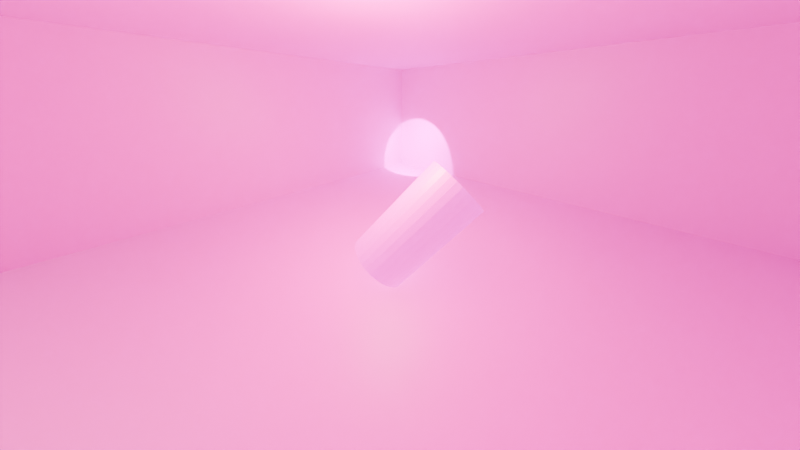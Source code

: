 # Source: TestRoom.blend  (saved by Blender 4.0.36; exported with 4.5.12 LTS)
import bpy
from mathutils import Matrix  # noqa: F401  (used for matrix-valued properties, if any)

bpy.ops.wm.read_factory_settings(use_empty=True)
scene = bpy.context.scene
scene.name = 'Scene'

# ---- collections
col_collection = bpy.data.collections.new('Collection'); scene.collection.children.link(col_collection)

# ---- images (referenced by path relative to the original .blend; pixels are not part of the script)
import os
ASSET_DIR = os.environ.get("B2B_ASSET_DIR", "")  # directory of the original .blend (textures are referenced by path, not embedded)
HERE = os.path.dirname(os.path.abspath(__file__))  # packed textures are extracted next to this script under _unpacked/

def load_image(name, relpath, width, height, colorspace="sRGB"):
    """Load a texture the original file referenced (path relative to the .blend, or extracted next to this script)."""
    p = next((c for c in (os.path.join(HERE, relpath), os.path.join(ASSET_DIR, relpath)) if relpath and os.path.exists(c)), "")
    if p:
        img = bpy.data.images.load(p, check_existing=True)
        img.name = name
    else:  # same state as the original file: an image datablock whose file is absent (Cycles renders it pink)
        img = bpy.data.images.new(name, width, height)
        img.source = "FILE"
        img.filepath = "//" + (relpath or name)
    img.colorspace_settings.name = colorspace
    return img
img_ground_8_diffuse_jpg_001 = load_image('ground_8-diffuse.jpg.001', 'ground_8-diffuse.jpg', 1024, 1024, 'sRGB')
img_1k_wall_stone_12_diffuse_jpg_001 = load_image('1K-wall_stone_12-diffuse.jpg.001', '1K-wall_stone_12-diffuse.jpg', 1024, 1024, 'sRGB')
img_uv_grid_diffuse_jpg_001 = load_image('uv_grid-diffuse.jpg.001', 'uv_grid-diffuse.jpg', 1024, 1024, 'sRGB')
img_testemissive_png = load_image('TestEmissive.png', 'TestEmissive.png', 1024, 1024, 'sRGB')

# ---- materials (node trees are filled in below, after node groups)
mat_ground_8 = bpy.data.materials.new('ground_8')
mat_ground_8.use_transparent_shadow = False
mat_wall_stone_12 = bpy.data.materials.new('wall_stone_12')
mat_wall_stone_12.use_transparent_shadow = False
mat_uv_grid = bpy.data.materials.new('uv_grid')
mat_uv_grid.use_transparent_shadow = False
mat_white = bpy.data.materials.new('white')
mat_white.use_transparent_shadow = False

# ---- material node trees
mat_ground_8.use_nodes = True; mat_ground_8.node_tree.nodes.clear()
_N = mat_ground_8.node_tree.nodes; _L = mat_ground_8.node_tree.links
n0 = _N.new('ShaderNodeOutputMaterial'); n0.name = 'Material Output'; n0.location = (300, 300)
n1 = _N.new('ShaderNodeTexImage'); n1.name = 'Image Texture'; n1.location = (-295, 284)
n1.image = img_ground_8_diffuse_jpg_001
n2 = _N.new('ShaderNodeBsdfPrincipled'); n2.name = 'Principled BSDF'; n2.location = (10, 300)
n2.inputs[3].default_value = 1.45
_L.new(n2.outputs[0], n0.inputs[0])
_L.new(n1.outputs[0], n2.inputs[0])
n0.is_active_output = True
mat_wall_stone_12.use_nodes = True; mat_wall_stone_12.node_tree.nodes.clear()
_N = mat_wall_stone_12.node_tree.nodes; _L = mat_wall_stone_12.node_tree.links
n0 = _N.new('ShaderNodeBsdfPrincipled'); n0.name = 'Principled BSDF'; n0.location = (10, 300)
n0.inputs[3].default_value = 1.45
n1 = _N.new('ShaderNodeOutputMaterial'); n1.name = 'Material Output'; n1.location = (300, 300)
n2 = _N.new('ShaderNodeTexImage'); n2.name = 'Image Texture'; n2.location = (-280, 280)
n2.image = img_1k_wall_stone_12_diffuse_jpg_001
_L.new(n0.outputs[0], n1.inputs[0])
_L.new(n2.outputs[0], n0.inputs[0])
n1.is_active_output = True
mat_uv_grid.use_nodes = True; mat_uv_grid.node_tree.nodes.clear()
_N = mat_uv_grid.node_tree.nodes; _L = mat_uv_grid.node_tree.links
n0 = _N.new('ShaderNodeBsdfPrincipled'); n0.name = 'Principled BSDF'; n0.location = (10, 300)
n0.inputs[3].default_value = 1.45
n1 = _N.new('ShaderNodeOutputMaterial'); n1.name = 'Material Output'; n1.location = (300, 300)
n2 = _N.new('ShaderNodeTexImage'); n2.name = 'Image Texture'; n2.location = (-280, 280)
n2.image = img_uv_grid_diffuse_jpg_001
_L.new(n0.outputs[0], n1.inputs[0])
_L.new(n2.outputs[0], n0.inputs[0])
n1.is_active_output = True
mat_white.use_nodes = True; mat_white.node_tree.nodes.clear()
_N = mat_white.node_tree.nodes; _L = mat_white.node_tree.links
n0 = _N.new('ShaderNodeBsdfPrincipled'); n0.name = 'Principled BSDF'; n0.location = (10, 300)
n0.inputs[3].default_value = 1.45
n0.inputs[28].default_value = 1.0
n1 = _N.new('ShaderNodeOutputMaterial'); n1.name = 'Material Output'; n1.location = (300, 300)
n2 = _N.new('ShaderNodeTexImage'); n2.name = 'Image Texture'; n2.location = (-280, -483)
n2.image = img_testemissive_png
n3 = _N.new('ShaderNodeTexImage'); n3.name = 'Image Texture.001'; n3.location = (-280, 271)
_L.new(n0.outputs[0], n1.inputs[0])
_L.new(n2.outputs[0], n0.inputs[27])
_L.new(n3.outputs[0], n0.inputs[0])
n1.is_active_output = True

# ---- world
world_world = bpy.data.worlds.new('World'); scene.world = world_world
world_world.use_nodes = True; world_world.node_tree.nodes.clear()
_N = world_world.node_tree.nodes; _L = world_world.node_tree.links
n0 = _N.new('ShaderNodeOutputWorld'); n0.name = 'World Output'; n0.location = (300, 300)
n1 = _N.new('ShaderNodeBackground'); n1.name = 'Background'; n1.location = (10, 300)
n1.inputs[0].default_value = (0.05088, 0.05088, 0.05088, 1.0)
_L.new(n1.outputs[0], n0.inputs[0])
n0.is_active_output = True
world_world.color = (0.05088, 0.05088, 0.05088)
world_world.use_sun_shadow = False
world_world.sun_shadow_jitter_overblur = 0.0

# ---- cameras
cam_camera = bpy.data.cameras.new('Camera')
cam_camera.clip_end = 100.0
cam_camera.lens = 9.206
cam_camera.ortho_scale = 7.314
cam_camera.lens_unit = 'FOV'

# ---- lights
light_light = bpy.data.lights.new('Light', 'POINT')
light_light.color = (1.0, 0.979, 0.3841)
light_light.specular_factor = 0.0
light_light.transmission_factor = 0.0
light_light.use_custom_distance = True
light_light.cutoff_distance = 5.0
light_light.use_shadow = False
light_light.use_soft_falloff = False
light_light.energy = 500.0
light_light.shadow_maximum_resolution = 0.006
light_light.use_absolute_resolution = True
light_light_001 = bpy.data.lights.new('Light.001', 'SPOT')
light_light_001.color = (1.0, 0.2371, 0.8265)
light_light_001.specular_factor = 0.0
light_light_001.transmission_factor = 0.0
light_light_001.use_custom_distance = True
light_light_001.cutoff_distance = 5.0
light_light_001.use_shadow = False
light_light_001.energy = 1000.0
light_light_001.shadow_maximum_resolution = 0.006
light_light_001.use_absolute_resolution = True
light_light_001.spot_size = 1.571
light_light_001.use_soft_falloff = False
light_light_002 = bpy.data.lights.new('Light.002', 'SUN')
light_light_002.color = (0.0601, 1.0, 0.085)
light_light_002.specular_factor = 0.0
light_light_002.transmission_factor = 0.0
light_light_002.use_custom_distance = True
light_light_002.cutoff_distance = 2.0
light_light_002.use_shadow = False
light_light_002.angle = 0.1993
light_light_002.energy = 2.0
light_light_002.shadow_cascade_max_distance = 1000.0

# ---- meshes
me_plane_001 = bpy.data.meshes.new('Plane.001')
me_plane_001.from_pydata([(-0.5, -0.5, 0.0), (-0.5, 0.5, 0.0), (0.5, -0.5, 0.0), (0.5, 0.5, 0.0), (-0.5, 0.5, 3.5), (-0.5, -0.5, 3.5), (0.5, -0.5, 3.5), (0.5, 0.5, 3.5)], [], [(0, 2, 3, 1), (2, 6, 7, 3), (5, 4, 7, 6), (1, 4, 5, 0), (3, 7, 4, 1), (0, 5, 6, 2)])
me_plane_001.polygons.foreach_set('material_index', [0, 1, 2, 1, 1, 1])
_uv = me_plane_001.uv_layers.new(name='UVMap')
_uv.uv.foreach_set('vector', [0.0, 0.0, 1.0, 0.0, 1.0, 1.0, 0.0, 1.0, 0.0, 0.0, 0.0, 1.0, 1.0, 1.0, 1.0, 0.0, 0.0, 0.0, 0.0, 1.25, 1.25, 1.25, 1.25, 0.0, 1.0, 0.0, 1.0, 1.0, 0.0, 1.0, 0.0, 0.0, 1.0, 0.0, 1.0, 1.0, 0.0, 1.0, 0.0, 0.0, 0.0, 0.0, 0.0, 1.0, 1.0, 1.0, 1.0, 0.0])
me_plane_001.materials.append(mat_ground_8)
me_plane_001.materials.append(mat_wall_stone_12)
me_plane_001.materials.append(mat_uv_grid)
me_plane_001.update()
me_cylinder = bpy.data.meshes.new('Cylinder')
me_cylinder.from_pydata([(0.0, 0.5, -0.85), (0.0, 0.5, 0.85), (0.09755, 0.4904, -0.85), (0.09755, 0.4904, 0.85), (0.1913, 0.4619, -0.85), (0.1913, 0.4619, 0.85), (0.2778, 0.4157, -0.85), (0.2778, 0.4157, 0.85), (0.3536, 0.3536, -0.85), (0.3536, 0.3536, 0.85), (0.4157, 0.2778, -0.85), (0.4157, 0.2778, 0.85), (0.4619, 0.1913, -0.85), (0.4619, 0.1913, 0.85), (0.4904, 0.09755, -0.85), (0.4904, 0.09755, 0.85), (0.5, 0.0, -0.85), (0.5, 0.0, 0.85), (0.4904, -0.09755, -0.85), (0.4904, -0.09755, 0.85), (0.4619, -0.1913, -0.85), (0.4619, -0.1913, 0.85), (0.4157, -0.2778, -0.85), (0.4157, -0.2778, 0.85), (0.3536, -0.3536, -0.85), (0.3536, -0.3536, 0.85), (0.2778, -0.4157, -0.85), (0.2778, -0.4157, 0.85), (0.1913, -0.4619, -0.85), (0.1913, -0.4619, 0.85), (0.09755, -0.4904, -0.85), (0.09755, -0.4904, 0.85), (0.0, -0.5, -0.85), (0.0, -0.5, 0.85), (-0.09755, -0.4904, -0.85), (-0.09755, -0.4904, 0.85), (-0.1913, -0.4619, -0.85), (-0.1913, -0.4619, 0.85), (-0.2778, -0.4157, -0.85), (-0.2778, -0.4157, 0.85), (-0.3536, -0.3536, -0.85), (-0.3536, -0.3536, 0.85), (-0.4157, -0.2778, -0.85), (-0.4157, -0.2778, 0.85), (-0.4619, -0.1913, -0.85), (-0.4619, -0.1913, 0.85), (-0.4904, -0.09755, -0.85), (-0.4904, -0.09755, 0.85), (-0.5, 0.0, -0.85), (-0.5, 0.0, 0.85), (-0.4904, 0.09755, -0.85), (-0.4904, 0.09755, 0.85), (-0.4619, 0.1913, -0.85), (-0.4619, 0.1913, 0.85), (-0.4157, 0.2778, -0.85), (-0.4157, 0.2778, 0.85), (-0.3536, 0.3536, -0.85), (-0.3536, 0.3536, 0.85), (-0.2778, 0.4157, -0.85), (-0.2778, 0.4157, 0.85), (-0.1913, 0.4619, -0.85), (-0.1913, 0.4619, 0.85), (-0.09755, 0.4904, -0.85), (-0.09755, 0.4904, 0.85)], [], [(0, 1, 3, 2), (2, 3, 5, 4), (4, 5, 7, 6), (6, 7, 9, 8), (8, 9, 11, 10), (10, 11, 13, 12), (12, 13, 15, 14), (14, 15, 17, 16), (16, 17, 19, 18), (18, 19, 21, 20), (20, 21, 23, 22), (22, 23, 25, 24), (24, 25, 27, 26), (26, 27, 29, 28), (28, 29, 31, 30), (30, 31, 33, 32), (32, 33, 35, 34), (34, 35, 37, 36), (36, 37, 39, 38), (38, 39, 41, 40), (40, 41, 43, 42), (42, 43, 45, 44), (44, 45, 47, 46), (46, 47, 49, 48), (48, 49, 51, 50), (50, 51, 53, 52), (52, 53, 55, 54), (54, 55, 57, 56), (56, 57, 59, 58), (58, 59, 61, 60), (3, 1, 63, 61, 59, 57, 55, 53, 51, 49, 47, 45, 43, 41, 39, 37, 35, 33, 31, 29, 27, 25, 23, 21, 19, 17, 15, 13, 11, 9, 7, 5), (60, 61, 63, 62), (62, 63, 1, 0), (0, 2, 4, 6, 8, 10, 12, 14, 16, 18, 20, 22, 24, 26, 28, 30, 32, 34, 36, 38, 40, 42, 44, 46, 48, 50, 52, 54, 56, 58, 60, 62)])
_uv = me_cylinder.uv_layers.new(name='UVMap')
_uv.uv.foreach_set('vector', [1.0, 0.5, 1.0, 1.0, 0.9688, 1.0, 0.9688, 0.5, 0.9688, 0.5, 0.9688, 1.0, 0.9375, 1.0, 0.9375, 0.5, 0.9375, 0.5, 0.9375, 1.0, 0.9062, 1.0, 0.9062, 0.5, 0.9062, 0.5, 0.9062, 1.0, 0.875, 1.0, 0.875, 0.5, 0.875, 0.5, 0.875, 1.0, 0.8438, 1.0, 0.8438, 0.5, 0.8438, 0.5, 0.8438, 1.0, 0.8125, 1.0, 0.8125, 0.5, 0.8125, 0.5, 0.8125, 1.0, 0.7812, 1.0, 0.7812, 0.5, 0.7812, 0.5, 0.7812, 1.0, 0.75, 1.0, 0.75, 0.5, 0.75, 0.5, 0.75, 1.0, 0.7188, 1.0, 0.7188, 0.5, 0.7188, 0.5, 0.7188, 1.0, 0.6875, 1.0, 0.6875, 0.5, 0.6875, 0.5, 0.6875, 1.0, 0.6562, 1.0, 0.6562, 0.5, 0.6562, 0.5, 0.6562, 1.0, 0.625, 1.0, 0.625, 0.5, 0.625, 0.5, 0.625, 1.0, 0.5938, 1.0, 0.5938, 0.5, 0.5938, 0.5, 0.5938, 1.0, 0.5625, 1.0, 0.5625, 0.5, 0.5625, 0.5, 0.5625, 1.0, 0.5312, 1.0, 0.5312, 0.5, 0.5312, 0.5, 0.5312, 1.0, 0.5, 1.0, 0.5, 0.5, 0.5, 0.5, 0.5, 1.0, 0.4688, 1.0, 0.4688, 0.5, 0.4688, 0.5, 0.4688, 1.0, 0.4375, 1.0, 0.4375, 0.5, 0.4375, 0.5, 0.4375, 1.0, 0.4062, 1.0, 0.4062, 0.5, 0.4062, 0.5, 0.4062, 1.0, 0.375, 1.0, 0.375, 0.5, 0.375, 0.5, 0.375, 1.0, 0.3438, 1.0, 0.3438, 0.5, 0.3438, 0.5, 0.3438, 1.0, 0.3125, 1.0, 0.3125, 0.5, 0.3125, 0.5, 0.3125, 1.0, 0.2812, 1.0, 0.2812, 0.5, 0.2812, 0.5, 0.2812, 1.0, 0.25, 1.0, 0.25, 0.5, 0.25, 0.5, 0.25, 1.0, 0.2188, 1.0, 0.2188, 0.5, 0.2188, 0.5, 0.2188, 1.0, 0.1875, 1.0, 0.1875, 0.5, 0.1875, 0.5, 0.1875, 1.0, 0.1562, 1.0, 0.1562, 0.5, 0.1562, 0.5, 0.1562, 1.0, 0.125, 1.0, 0.125, 0.5, 0.125, 0.5, 0.125, 1.0, 0.09375, 1.0, 0.09375, 0.5, 0.09375, 0.5, 0.09375, 1.0, 0.0625, 1.0, 0.0625, 0.5, 0.2968, 0.4854, 0.25, 0.49, 0.2032, 0.4854, 0.1582, 0.4717, 0.1167, 0.4496, 0.08029, 0.4197, 0.05045, 0.3833, 0.02827, 0.3418, 0.01461, 0.2968, 0.01, 0.25, 0.01461, 0.2032, 0.02827, 0.1582, 0.05045, 0.1167, 0.08029, 0.08029, 0.1167, 0.05045, 0.1582, 0.02827, 0.2032, 0.01461, 0.25, 0.01, 0.2968, 0.01461, 0.3418, 0.02827, 0.3833, 0.05045, 0.4197, 0.08029, 0.4496, 0.1167, 0.4717, 0.1582, 0.4854, 0.2032, 0.49, 0.25, 0.4854, 0.2968, 0.4717, 0.3418, 0.4496, 0.3833, 0.4197, 0.4197, 0.3833, 0.4496, 0.3418, 0.4717, 0.0625, 0.5, 0.0625, 1.0, 0.03125, 1.0, 0.03125, 0.5, 0.03125, 0.5, 0.03125, 1.0, 0.0, 1.0, 0.0, 0.5, 0.75, 0.49, 0.7968, 0.4854, 0.8418, 0.4717, 0.8833, 0.4496, 0.9197, 0.4197, 0.9496, 0.3833, 0.9717, 0.3418, 0.9854, 0.2968, 0.99, 0.25, 0.9854, 0.2032, 0.9717, 0.1582, 0.9496, 0.1167, 0.9197, 0.08029, 0.8833, 0.05045, 0.8418, 0.02827, 0.7968, 0.01461, 0.75, 0.01, 0.7032, 0.01461, 0.6582, 0.02827, 0.6167, 0.05045, 0.5803, 0.08029, 0.5504, 0.1167, 0.5283, 0.1582, 0.5146, 0.2032, 0.51, 0.25, 0.5146, 0.2968, 0.5283, 0.3418, 0.5504, 0.3833, 0.5803, 0.4197, 0.6167, 0.4496, 0.6582, 0.4717, 0.7032, 0.4854])
me_cylinder.materials.append(mat_white)
me_cylinder.update()

# ---- objects
ob_light_001 = bpy.data.objects.new('Light.001', light_light)
ob_camera_001 = bpy.data.objects.new('Camera.001', cam_camera)
ob_room_001 = bpy.data.objects.new('Room.001', me_plane_001)
ob_character_001 = bpy.data.objects.new('Character.001', me_cylinder)
ob_light_002 = bpy.data.objects.new('Light.002', light_light_001)
ob_light_003 = bpy.data.objects.new('Light.003', light_light_002)

# ---- transforms, parenting, visibility, modifiers, constraints
ob_light_001.location = (-0.405, -0.3331, 2.491)
ob_light_001.lock_rotations_4d = False
ob_light_001.empty_display_type = 'ARROWS'
ob_light_001.color = (0.0, 0.0, 0.0, 0.0)
ob_light_001.lineart.crease_threshold = 0.0
ob_camera_001.location = (1.665, -2.103, 2.5)
ob_camera_001.rotation_euler = (1.025, 2.98e-08, 0.7611)
ob_camera_001.lock_rotations_4d = False
ob_camera_001.empty_display_type = 'ARROWS'
ob_camera_001.color = (0.0, 0.0, 0.0, 0.0)
ob_camera_001.display_type = 'WIRE'
ob_camera_001.lineart.crease_threshold = 0.0
ob_room_001.location = (0.0, 0.0, 0.0)
ob_room_001.scale = (10.0, 10.0, 1.0)
ob_character_001.location = (0.0, 0.0, 0.85)
ob_character_001.rotation_euler = (-0.5543, 0.5794, 0.1048)
ob_light_002.location = (-3.623, 3.295, 1.507)
ob_light_002.rotation_euler = (1.019, -0.2071, 0.3449)
ob_light_002.lock_rotations_4d = False
ob_light_002.empty_display_type = 'ARROWS'
ob_light_002.color = (0.0, 0.0, 0.0, 0.0)
ob_light_002.lineart.crease_threshold = 0.0
ob_light_003.location = (-1.224, 4.033, 1.424)
ob_light_003.rotation_euler = (0.4664, -0.5492, -0.0416)
ob_light_003.lock_rotations_4d = False
ob_light_003.empty_display_type = 'ARROWS'
ob_light_003.color = (0.0, 0.0, 0.0, 0.0)
ob_light_003.lineart.crease_threshold = 0.0

# ---- collection membership
col_collection.objects.link(ob_light_001)
col_collection.objects.link(ob_camera_001)
col_collection.objects.link(ob_room_001)
col_collection.objects.link(ob_character_001)
col_collection.objects.link(ob_light_002)
col_collection.objects.link(ob_light_003)

# ---- scene / render settings (as saved in the file)
scene.camera = ob_camera_001
scene.frame_start = 1; scene.frame_end = 250; scene.frame_set(1)
scene.render.engine = 'BLENDER_EEVEE_NEXT'
scene.cycles.sampling_pattern = 'TABULATED_SOBOL'
bpy.context.view_layer.update()
